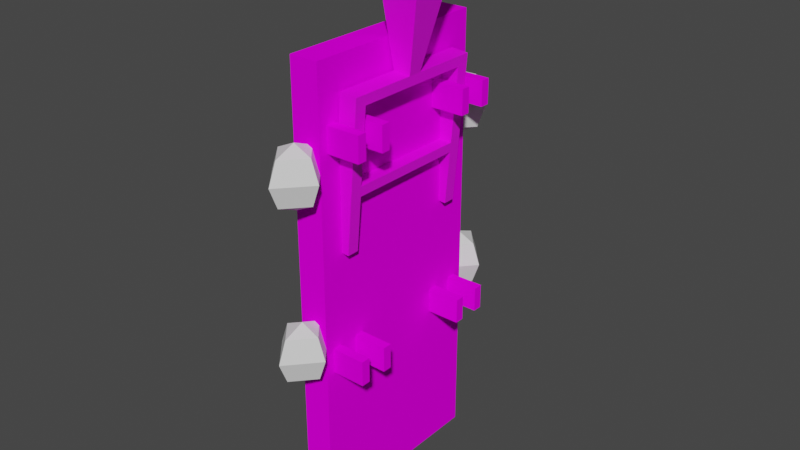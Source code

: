 # Source: switch.blend  (saved by Blender 2.80.75; exported with 4.5.12 LTS)
import bpy
from mathutils import Matrix  # noqa: F401  (used for matrix-valued properties, if any)

bpy.ops.wm.read_factory_settings(use_empty=True)
scene = bpy.context.scene
scene.name = 'Scene'

# ---- collections
col_collection = bpy.data.collections.new('Collection'); scene.collection.children.link(col_collection)

# ---- images (referenced by path relative to the original .blend; pixels are not part of the script)
import os
ASSET_DIR = os.environ.get("B2B_ASSET_DIR", "")  # directory of the original .blend (textures are referenced by path, not embedded)
HERE = os.path.dirname(os.path.abspath(__file__))  # packed textures are extracted next to this script under _unpacked/

def load_image(name, relpath, width, height, colorspace="sRGB"):
    """Load a texture the original file referenced (path relative to the .blend, or extracted next to this script)."""
    p = next((c for c in (os.path.join(HERE, relpath), os.path.join(ASSET_DIR, relpath)) if relpath and os.path.exists(c)), "")
    if p:
        img = bpy.data.images.load(p, check_existing=True)
        img.name = name
    else:  # same state as the original file: an image datablock whose file is absent (Cycles renders it pink)
        img = bpy.data.images.new(name, width, height)
        img.source = "FILE"
        img.filepath = "//" + (relpath or name)
    img.colorspace_settings.name = colorspace
    return img
img_scifi_material_bright_png = load_image('scifi-material-bright.png', 'scifi-material-bright.png', 1024, 1024, 'sRGB')
img_motherboard_png = load_image('motherboard.png', 'motherboard.png', 1024, 1024, 'sRGB')

# ---- materials (node trees are filled in below, after node groups)
mat_material = bpy.data.materials.new('Material')
mat_material.alpha_threshold = 0.0
mat_material.use_transparent_shadow = False
mat_material.line_color = (0.0, 0.0, 0.0, 1.0)
mat_swichlightstop = bpy.data.materials.new('SwichLightsTop')
mat_swichlightstop.use_transparent_shadow = False
mat_switchlightsbot = bpy.data.materials.new('SwitchLightsBot')
mat_switchlightsbot.use_transparent_shadow = False
mat_switchbackboard = bpy.data.materials.new('SwitchBackBoard')
mat_switchbackboard.use_transparent_shadow = False

# ---- material node trees
mat_material.use_nodes = True; mat_material.node_tree.nodes.clear()
_N = mat_material.node_tree.nodes; _L = mat_material.node_tree.links
n0 = _N.new('ShaderNodeOutputMaterial'); n0.name = 'Material Output'; n0.location = (300, 300)
n1 = _N.new('ShaderNodeBsdfPrincipled'); n1.name = 'Principled BSDF'; n1.location = (10, 300)
n1.distribution = 'GGX'
n1.subsurface_method = 'BURLEY'
n1.inputs[2].default_value = 0.4
n1.inputs[3].default_value = 1.45
n1.inputs[27].default_value = (0.0, 0.0, 0.0, 1.0)
n1.inputs[28].default_value = 1.0
n2 = _N.new('ShaderNodeTexImage'); n2.name = 'Image Texture'; n2.location = (-280, 280)
n2.image = img_scifi_material_bright_png
n2.interpolation = 'Closest'
_L.new(n1.outputs[0], n0.inputs[0])
_L.new(n2.outputs[0], n1.inputs[0])
n0.is_active_output = True
mat_swichlightstop.use_nodes = True; mat_swichlightstop.node_tree.nodes.clear()
_N = mat_swichlightstop.node_tree.nodes; _L = mat_swichlightstop.node_tree.links
n0 = _N.new('ShaderNodeOutputMaterial'); n0.name = 'Material Output'; n0.location = (300, 300)
n1 = _N.new('ShaderNodeBsdfPrincipled'); n1.name = 'Principled BSDF'; n1.location = (10, 300)
n1.distribution = 'GGX'
n1.subsurface_method = 'BURLEY'
n1.inputs[3].default_value = 1.45
n1.inputs[27].default_value = (0.0, 0.0, 0.0, 1.0)
n1.inputs[28].default_value = 1.0
_L.new(n1.outputs[0], n0.inputs[0])
n0.is_active_output = True
mat_switchlightsbot.use_nodes = True; mat_switchlightsbot.node_tree.nodes.clear()
_N = mat_switchlightsbot.node_tree.nodes; _L = mat_switchlightsbot.node_tree.links
n0 = _N.new('ShaderNodeOutputMaterial'); n0.name = 'Material Output'; n0.location = (300, 300)
n1 = _N.new('ShaderNodeBsdfPrincipled'); n1.name = 'Principled BSDF'; n1.location = (10, 300)
n1.distribution = 'GGX'
n1.subsurface_method = 'BURLEY'
n1.inputs[3].default_value = 1.45
n1.inputs[27].default_value = (0.0, 0.0, 0.0, 1.0)
n1.inputs[28].default_value = 1.0
_L.new(n1.outputs[0], n0.inputs[0])
n0.is_active_output = True
mat_switchbackboard.use_nodes = True; mat_switchbackboard.node_tree.nodes.clear()
_N = mat_switchbackboard.node_tree.nodes; _L = mat_switchbackboard.node_tree.links
n0 = _N.new('ShaderNodeOutputMaterial'); n0.name = 'Material Output'; n0.location = (300, 300)
n1 = _N.new('ShaderNodeBsdfPrincipled'); n1.name = 'Principled BSDF'; n1.location = (10, 300)
n1.distribution = 'GGX'
n1.subsurface_method = 'BURLEY'
n1.inputs[3].default_value = 1.45
n1.inputs[13].default_value = 0.0
n1.inputs[27].default_value = (0.0, 0.0, 0.0, 1.0)
n1.inputs[28].default_value = 1.0
n2 = _N.new('ShaderNodeTexImage'); n2.name = 'Image Texture'; n2.location = (-280, 280)
n2.image = img_motherboard_png
n2.interpolation = 'Closest'
_L.new(n1.outputs[0], n0.inputs[0])
_L.new(n2.outputs[0], n1.inputs[0])
n0.is_active_output = True

# ---- world
world_world = bpy.data.worlds.new('World'); scene.world = world_world
world_world.use_nodes = True; world_world.node_tree.nodes.clear()
_N = world_world.node_tree.nodes; _L = world_world.node_tree.links
n0 = _N.new('ShaderNodeOutputWorld'); n0.name = 'World Output'; n0.location = (300, 300)
n1 = _N.new('ShaderNodeBackground'); n1.name = 'Background'; n1.location = (10, 300)
n1.inputs[0].default_value = (0.05088, 0.05088, 0.05088, 1.0)
_L.new(n1.outputs[0], n0.inputs[0])
n0.is_active_output = True
world_world.color = (0.05088, 0.05088, 0.05088)
world_world.use_sun_shadow = False
world_world.sun_shadow_jitter_overblur = 0.0

# ---- meshes
me_sphere = bpy.data.meshes.new('Sphere')
me_sphere.from_pydata([(-0.07824, 0.6701, 2.181), (-0.07824, 0.6286, 2.081), (0.01016, 0.5283, 2.282), (0.04678, 0.5283, 2.181), (0.01016, 0.5283, 2.081), (-0.07824, 0.5283, 2.323), (-0.07824, 0.428, 2.282), (-0.07824, 0.3864, 2.181), (-0.07824, 0.428, 2.081), (-0.07824, 0.5283, 2.039), (-0.1666, 0.5283, 2.282), (-0.2033, 0.5283, 2.181), (-0.1666, 0.5283, 2.081), (-0.07824, 0.6286, 2.282), (-0.07824, -0.3864, 2.181), (-0.07824, -0.428, 2.081), (0.01016, -0.5283, 2.282), (0.04678, -0.5283, 2.181), (0.01016, -0.5283, 2.081), (-0.07824, -0.5283, 2.323), (-0.07824, -0.6286, 2.282), (-0.07824, -0.6701, 2.181), (-0.07824, -0.6286, 2.081), (-0.07824, -0.5283, 2.039), (-0.1666, -0.5283, 2.282), (-0.2033, -0.5283, 2.181), (-0.1666, -0.5283, 2.081), (-0.07824, -0.428, 2.282), (-0.07824, 0.6701, 1.388), (-0.07824, 0.6286, 1.288), (0.01016, 0.5283, 1.489), (0.04678, 0.5283, 1.388), (0.01016, 0.5283, 1.288), (-0.07824, 0.5283, 1.53), (-0.07824, 0.428, 1.489), (-0.07824, 0.3864, 1.388), (-0.07824, 0.428, 1.288), (-0.07824, 0.5283, 1.247), (-0.1666, 0.5283, 1.489), (-0.2033, 0.5283, 1.388), (-0.1666, 0.5283, 1.288), (-0.07824, 0.6286, 1.489), (-0.07824, -0.3864, 1.388), (-0.07824, -0.428, 1.288), (0.01016, -0.5283, 1.489), (0.04678, -0.5283, 1.388), (0.01016, -0.5283, 1.288), (-0.07824, -0.5283, 1.53), (-0.07824, -0.6286, 1.489), (-0.07824, -0.6701, 1.388), (-0.07824, -0.6286, 1.288), (-0.07824, -0.5283, 1.247), (-0.1666, -0.5283, 1.489), (-0.2033, -0.5283, 1.388), (-0.1666, -0.5283, 1.288), (-0.07824, -0.428, 1.489), (-0.01531, 0.4562, 2.636), (-0.01531, 0.4562, 0.5155), (-0.01531, -0.4562, 2.636), (-0.01531, -0.4562, 0.5155), (-0.1515, 0.4562, 2.636), (-0.1515, 0.4562, 0.5155), (-0.1515, -0.4562, 2.636), (-0.1515, -0.4562, 0.5155), (-0.06302, -0.3468, 1.801), (-0.03755, -0.3468, 2.098), (-0.06302, 0.3468, 1.801), (-0.03755, 0.3468, 2.098), (0.01881, -0.3468, 1.794), (0.04427, -0.3468, 2.091), (0.01881, 0.3468, 1.794), (0.04427, 0.3468, 2.091), (-0.06302, 0.2895, 1.801), (-0.06302, -0.2895, 1.801), (-0.03755, -0.2895, 2.098), (-0.03755, 0.2895, 2.098), (0.01881, -0.2895, 1.794), (0.01881, 0.2895, 1.794), (0.04427, 0.2895, 2.091), (0.04427, -0.2895, 2.091), (-0.04148, -0.3468, 2.052), (-0.04148, 0.3468, 2.052), (0.04035, 0.3468, 2.045), (0.04035, -0.3468, 2.045), (0.04035, 0.2895, 2.045), (0.04035, -0.2895, 2.045), (-0.04148, -0.2895, 2.052), (-0.04148, 0.2895, 2.052), (-0.003852, 0.2895, 2.492), (-0.003852, 0.3468, 2.492), (0.07798, 0.3468, 2.485), (0.07798, -0.2895, 2.485), (0.07798, -0.3468, 2.485), (-0.003852, -0.3468, 2.492), (-0.003852, -0.2895, 2.492), (0.07798, 0.2895, 2.485), (0.07393, -0.3468, 2.438), (0.07393, -0.2895, 2.438), (0.07393, 0.2895, 2.438), (-0.007898, -0.3468, 2.445), (-0.007898, -0.2895, 2.445), (-0.007898, 0.2895, 2.445), (-0.007898, 0.3468, 2.445), (0.07393, 0.3468, 2.438), (-0.003852, -0.03233, 2.492), (-0.003852, 0.03233, 2.492), (0.07798, 0.03233, 2.485), (0.07798, -0.03233, 2.485), (-0.007898, -0.03233, 2.445), (-0.007898, 0.03233, 2.445), (0.07393, 0.03233, 2.438), (0.07393, -0.03233, 2.438), (-0.03378, -0.1248, 3.071), (-0.03378, 0.1248, 3.071), (0.2057, 0.1248, 3.05), (0.2057, -0.1248, 3.05), (-0.04915, -0.4124, 2.255), (-0.04915, -0.4124, 2.372), (-0.04915, -0.2314, 2.255), (-0.04915, -0.2314, 2.372), (0.1429, -0.4124, 2.255), (0.1429, -0.4124, 2.372), (0.1429, -0.2314, 2.255), (0.1429, -0.2314, 2.372), (-0.04915, -0.2755, 2.255), (-0.04915, -0.3682, 2.255), (-0.04915, -0.3682, 2.372), (-0.04915, -0.2755, 2.372), (0.1429, -0.3682, 2.255), (0.1429, -0.2755, 2.255), (0.1429, -0.2755, 2.372), (0.1429, -0.3682, 2.372), (-0.04915, 0.2314, 2.255), (-0.04915, 0.2314, 2.372), (-0.04915, 0.4124, 2.255), (-0.04915, 0.4124, 2.372), (0.1429, 0.2314, 2.255), (0.1429, 0.2314, 2.372), (0.1429, 0.4124, 2.255), (0.1429, 0.4124, 2.372), (-0.04915, 0.3682, 2.255), (-0.04915, 0.2755, 2.255), (-0.04915, 0.2755, 2.372), (-0.04915, 0.3682, 2.372), (0.1429, 0.2755, 2.255), (0.1429, 0.3682, 2.255), (0.1429, 0.3682, 2.372), (0.1429, 0.2755, 2.372), (-0.04915, -0.4124, 1.249), (-0.04915, -0.4124, 1.366), (-0.04915, -0.2314, 1.249), (-0.04915, -0.2314, 1.366), (0.1429, -0.4124, 1.249), (0.1429, -0.4124, 1.366), (0.1429, -0.2314, 1.249), (0.1429, -0.2314, 1.366), (-0.04915, -0.2755, 1.249), (-0.04915, -0.3682, 1.249), (-0.04915, -0.3682, 1.366), (-0.04915, -0.2755, 1.366), (0.1429, -0.3682, 1.249), (0.1429, -0.2755, 1.249), (0.1429, -0.2755, 1.366), (0.1429, -0.3682, 1.366), (-0.04915, 0.2314, 1.249), (-0.04915, 0.2314, 1.366), (-0.04915, 0.4124, 1.249), (-0.04915, 0.4124, 1.366), (0.1429, 0.2314, 1.249), (0.1429, 0.2314, 1.366), (0.1429, 0.4124, 1.249), (0.1429, 0.4124, 1.366), (-0.04915, 0.3682, 1.249), (-0.04915, 0.2755, 1.249), (-0.04915, 0.2755, 1.366), (-0.04915, 0.3682, 1.366), (0.1429, 0.2755, 1.249), (0.1429, 0.3682, 1.249), (0.1429, 0.3682, 1.366), (0.1429, 0.2755, 1.366)], [], [(1, 0, 3, 4), (13, 5, 2), (9, 1, 4), (0, 13, 2, 3), (9, 4, 8), (3, 2, 6, 7), (4, 3, 7, 8), (2, 5, 6), (6, 5, 10), (9, 8, 12), (7, 6, 10, 11), (8, 7, 11, 12), (12, 11, 0, 1), (10, 5, 13), (9, 12, 1), (11, 10, 13, 0), (15, 14, 17, 18), (27, 19, 16), (23, 15, 18), (14, 27, 16, 17), (23, 18, 22), (17, 16, 20, 21), (18, 17, 21, 22), (16, 19, 20), (20, 19, 24), (23, 22, 26), (21, 20, 24, 25), (22, 21, 25, 26), (26, 25, 14, 15), (24, 19, 27), (23, 26, 15), (25, 24, 27, 14), (29, 28, 31, 32), (41, 33, 30), (37, 29, 32), (28, 41, 30, 31), (37, 32, 36), (31, 30, 34, 35), (32, 31, 35, 36), (30, 33, 34), (34, 33, 38), (37, 36, 40), (35, 34, 38, 39), (36, 35, 39, 40), (40, 39, 28, 29), (38, 33, 41), (37, 40, 29), (39, 38, 41, 28), (43, 42, 45, 46), (55, 47, 44), (51, 43, 46), (42, 55, 44, 45), (51, 46, 50), (45, 44, 48, 49), (46, 45, 49, 50), (44, 47, 48), (48, 47, 52), (51, 50, 54), (49, 48, 52, 53), (50, 49, 53, 54), (54, 53, 42, 43), (52, 47, 55), (51, 54, 43), (53, 52, 55, 42), (56, 60, 62, 58), (59, 58, 62, 63), (63, 62, 60, 61), (61, 57, 59, 63), (57, 56, 58, 59), (61, 60, 56, 57), (87, 75, 67, 81), (81, 67, 71, 82), (85, 79, 69, 83), (83, 69, 65, 80), (73, 76, 68, 64), (100, 99, 93, 94), (110, 98, 95, 106), (96, 97, 91, 92), (66, 70, 77, 72), (82, 71, 78, 84), (84, 78, 79, 85), (80, 65, 74, 86), (86, 74, 75, 87), (64, 80, 86, 73), (70, 82, 84, 77), (68, 83, 80, 64), (76, 85, 83, 68), (66, 81, 82, 70), (72, 87, 81, 66), (72, 77, 84, 87), (86, 87, 84, 85), (76, 73, 86, 85), (91, 94, 93, 92), (90, 89, 88, 95), (107, 104, 94, 91), (102, 101, 88, 89), (99, 96, 92, 93), (98, 103, 90, 95), (103, 102, 89, 90), (108, 100, 94, 104), (100, 97, 79, 74), (71, 67, 102, 103), (78, 71, 103, 98), (65, 69, 96, 99), (67, 75, 101, 102), (69, 79, 97, 96), (74, 79, 78, 75), (74, 65, 99, 100), (98, 101, 75, 78), (109, 101, 98, 110), (100, 108, 111, 97), (108, 109, 110, 111), (101, 109, 105, 88), (109, 108, 104, 105), (95, 88, 105, 106), (107, 106, 114, 115), (97, 111, 107, 91), (111, 110, 106, 107), (114, 113, 112, 115), (105, 104, 112, 113), (106, 105, 113, 114), (104, 107, 115, 112), (124, 127, 119, 118), (118, 119, 123, 122), (128, 131, 121, 120), (120, 121, 117, 116), (125, 128, 120, 116), (131, 126, 117, 121), (123, 119, 127, 130), (126, 131, 128, 125), (118, 122, 129, 124), (122, 123, 130, 129), (116, 117, 126, 125), (127, 124, 129, 130), (140, 143, 135, 134), (134, 135, 139, 138), (144, 147, 137, 136), (136, 137, 133, 132), (141, 144, 136, 132), (147, 142, 133, 137), (139, 135, 143, 146), (142, 147, 144, 141), (134, 138, 145, 140), (138, 139, 146, 145), (132, 133, 142, 141), (143, 140, 145, 146), (156, 159, 151, 150), (150, 151, 155, 154), (160, 163, 153, 152), (152, 153, 149, 148), (157, 160, 152, 148), (163, 158, 149, 153), (155, 151, 159, 162), (158, 163, 160, 157), (150, 154, 161, 156), (154, 155, 162, 161), (148, 149, 158, 157), (159, 156, 161, 162), (172, 175, 167, 166), (166, 167, 171, 170), (176, 179, 169, 168), (168, 169, 165, 164), (173, 176, 168, 164), (179, 174, 165, 169), (171, 167, 175, 178), (174, 179, 176, 173), (166, 170, 177, 172), (170, 171, 178, 177), (164, 165, 174, 173), (175, 172, 177, 178)])
me_sphere.polygons.foreach_set('material_index', [1, 1, 1, 1, 1, 1, 1, 1, 1, 1, 1, 1, 1, 1, 1, 1, 1, 1, 1, 1, 1, 1, 1, 1, 1, 1, 1, 1, 1, 1, 1, 1, 2, 2, 2, 2, 2, 2, 2, 2, 2, 2, 2, 2, 2, 2, 2, 2, 2, 2, 2, 2, 2, 2, 2, 2, 2, 2, 2, 2, 2, 2, 2, 2, 3, 3, 3, 3, 3, 3, 0, 0, 0, 0, 0, 0, 0, 0, 0, 0, 0, 0, 0, 0, 0, 0, 0, 0, 0, 0, 0, 0, 0, 0, 0, 0, 0, 0, 0, 0, 0, 0, 0, 0, 0, 0, 0, 0, 0, 0, 0, 0, 0, 0, 0, 0, 0, 0, 0, 0, 0, 0, 3, 3, 3, 3, 3, 3, 3, 3, 3, 3, 3, 3, 3, 3, 3, 3, 3, 3, 3, 3, 3, 3, 3, 3, 3, 3, 3, 3, 3, 3, 3, 3, 3, 3, 3, 3, 3, 3, 3, 3, 3, 3, 3, 3, 3, 3, 3, 3])
_uv = me_sphere.uv_layers.new(name='UVMap')
_uv.uv.foreach_set('vector', [0.75, 0.25, 0.75, 0.5, 0.5, 0.5, 0.5, 0.25, 0.75, 0.75, 0.625, 1.0, 0.5, 0.75, 0.625, 0.0, 0.75, 0.25, 0.5, 0.25, 0.75, 0.5, 0.75, 0.75, 0.5, 0.75, 0.5, 0.5, 0.375, 0.0, 0.5, 0.25, 0.25, 0.25, 0.5, 0.5, 0.5, 0.75, 0.25, 0.75, 0.25, 0.5, 0.5, 0.25, 0.5, 0.5, 0.25, 0.5, 0.25, 0.25, 0.5, 0.75, 0.375, 1.0, 0.25, 0.75, 0.25, 0.75, 0.125, 1.0, 0.0, 0.75, 0.125, 0.0, 0.25, 0.25, 0.0, 0.25, 0.25, 0.5, 0.25, 0.75, 0.0, 0.75, 0.0, 0.5, 0.25, 0.25, 0.25, 0.5, 0.0, 0.5, 0.0, 0.25, 1.0, 0.25, 1.0, 0.5, 0.75, 0.5, 0.75, 0.25, 1.0, 0.75, 0.875, 1.0, 0.75, 0.75, 0.875, 0.0, 1.0, 0.25, 0.75, 0.25, 1.0, 0.5, 1.0, 0.75, 0.75, 0.75, 0.75, 0.5, 0.75, 0.25, 0.75, 0.5, 0.5, 0.5, 0.5, 0.25, 0.75, 0.75, 0.625, 1.0, 0.5, 0.75, 0.625, 0.0, 0.75, 0.25, 0.5, 0.25, 0.75, 0.5, 0.75, 0.75, 0.5, 0.75, 0.5, 0.5, 0.375, 0.0, 0.5, 0.25, 0.25, 0.25, 0.5, 0.5, 0.5, 0.75, 0.25, 0.75, 0.25, 0.5, 0.5, 0.25, 0.5, 0.5, 0.25, 0.5, 0.25, 0.25, 0.5, 0.75, 0.375, 1.0, 0.25, 0.75, 0.25, 0.75, 0.125, 1.0, 0.0, 0.75, 0.125, 0.0, 0.25, 0.25, 0.0, 0.25, 0.25, 0.5, 0.25, 0.75, 0.0, 0.75, 0.0, 0.5, 0.25, 0.25, 0.25, 0.5, 0.0, 0.5, 0.0, 0.25, 1.0, 0.25, 1.0, 0.5, 0.75, 0.5, 0.75, 0.25, 1.0, 0.75, 0.875, 1.0, 0.75, 0.75, 0.875, 0.0, 1.0, 0.25, 0.75, 0.25, 1.0, 0.5, 1.0, 0.75, 0.75, 0.75, 0.75, 0.5, 0.75, 0.25, 0.75, 0.5, 0.5, 0.5, 0.5, 0.25, 0.75, 0.75, 0.625, 1.0, 0.5, 0.75, 0.625, 0.0, 0.75, 0.25, 0.5, 0.25, 0.75, 0.5, 0.75, 0.75, 0.5, 0.75, 0.5, 0.5, 0.375, 0.0, 0.5, 0.25, 0.25, 0.25, 0.5, 0.5, 0.5, 0.75, 0.25, 0.75, 0.25, 0.5, 0.5, 0.25, 0.5, 0.5, 0.25, 0.5, 0.25, 0.25, 0.5, 0.75, 0.375, 1.0, 0.25, 0.75, 0.25, 0.75, 0.125, 1.0, 0.0, 0.75, 0.125, 0.0, 0.25, 0.25, 0.0, 0.25, 0.25, 0.5, 0.25, 0.75, 0.0, 0.75, 0.0, 0.5, 0.25, 0.25, 0.25, 0.5, 0.0, 0.5, 0.0, 0.25, 1.0, 0.25, 1.0, 0.5, 0.75, 0.5, 0.75, 0.25, 1.0, 0.75, 0.875, 1.0, 0.75, 0.75, 0.875, 0.0, 1.0, 0.25, 0.75, 0.25, 1.0, 0.5, 1.0, 0.75, 0.75, 0.75, 0.75, 0.5, 0.75, 0.25, 0.75, 0.5, 0.5, 0.5, 0.5, 0.25, 0.75, 0.75, 0.625, 1.0, 0.5, 0.75, 0.625, 0.0, 0.75, 0.25, 0.5, 0.25, 0.75, 0.5, 0.75, 0.75, 0.5, 0.75, 0.5, 0.5, 0.375, 0.0, 0.5, 0.25, 0.25, 0.25, 0.5, 0.5, 0.5, 0.75, 0.25, 0.75, 0.25, 0.5, 0.5, 0.25, 0.5, 0.5, 0.25, 0.5, 0.25, 0.25, 0.5, 0.75, 0.375, 1.0, 0.25, 0.75, 0.25, 0.75, 0.125, 1.0, 0.0, 0.75, 0.125, 0.0, 0.25, 0.25, 0.0, 0.25, 0.25, 0.5, 0.25, 0.75, 0.0, 0.75, 0.0, 0.5, 0.25, 0.25, 0.25, 0.5, 0.0, 0.5, 0.0, 0.25, 1.0, 0.25, 1.0, 0.5, 0.75, 0.5, 0.75, 0.25, 1.0, 0.75, 0.875, 1.0, 0.75, 0.75, 0.875, 0.0, 1.0, 0.25, 0.75, 0.25, 1.0, 0.5, 1.0, 0.75, 0.75, 0.75, 0.75, 0.5, 0.64, 0.2839, 0.6024, 0.2839, 0.6024, 0.03089, 0.64, 0.03089, 0.5271, 0.619, 0.5271, 0.03089, 0.5648, 0.03089, 0.5648, 0.619, 0.2751, 0.619, 0.2751, 0.03089, 0.5271, 0.03089, 0.5271, 0.619, 0.6024, 0.2839, 0.64, 0.2839, 0.64, 0.5369, 0.6024, 0.5369, 0.8844, 0.1287, 0.8844, 0.9899, 0.5153, 0.9899, 0.5153, 0.1287, 0.5648, 0.619, 0.5648, 0.03089, 0.6024, 0.03089, 0.6024, 0.619, 0.3551, 0.5871, 0.3551, 0.5605, 0.3871, 0.5605, 0.3871, 0.5871, 0.9083, 0.6561, 0.9083, 0.6295, 0.9542, 0.6295, 0.9542, 0.6561, 0.7422, 0.5871, 0.7422, 0.5605, 0.7742, 0.5605, 0.7742, 0.5871, 0.9083, 0.255, 0.9083, 0.2284, 0.9542, 0.2284, 0.9542, 0.255, 0.4731, 0.7332, 0.4731, 0.7807, 0.4411, 0.7807, 0.4411, 0.7332, 0.03196, 0.3595, 0.0, 0.3595, 0.0, 0.332, 0.03196, 0.332, 0.5626, 0.3595, 0.419, 0.3595, 0.419, 0.332, 0.5626, 0.332, 0.7742, 0.3595, 0.7422, 0.3595, 0.7422, 0.332, 0.7742, 0.332, 0.4411, 0.7332, 0.4411, 0.7807, 0.4092, 0.7807, 0.4092, 0.7332, 0.3871, 0.5871, 0.3871, 0.5605, 0.419, 0.5605, 0.419, 0.5871, 0.419, 0.5871, 0.419, 0.5605, 0.7422, 0.5605, 0.7422, 0.5871, 3.327e-08, 0.5871, 3.327e-08, 0.5605, 0.03196, 0.5605, 0.03196, 0.5871, 0.03196, 0.5871, 0.03196, 0.5605, 0.3551, 0.5605, 0.3551, 0.5871, 4.99e-08, 0.7332, 3.327e-08, 0.5871, 0.03196, 0.5871, 0.03196, 0.7332, 0.3871, 0.7332, 0.3871, 0.5871, 0.419, 0.5871, 0.419, 0.7332, 0.9083, 0.4011, 0.9083, 0.255, 0.9542, 0.255, 0.9542, 0.4011, 0.7422, 0.7332, 0.7422, 0.5871, 0.7742, 0.5871, 0.7742, 0.7332, 0.9083, 0.8022, 0.9083, 0.6561, 0.9542, 0.6561, 0.9542, 0.8022, 0.3551, 0.7332, 0.3551, 0.5871, 0.3871, 0.5871, 0.3871, 0.7332, 0.3633, 0.8792, 0.3175, 0.8792, 0.3175, 0.7332, 0.3633, 0.7332, 0.82, 1.0, 0.82, 0.6654, 0.8658, 0.6654, 0.8658, 1.0, 0.4092, 0.8792, 0.3633, 0.8792, 0.3633, 0.7332, 0.4092, 0.7332, 0.2258, 0.8818, 0.2717, 0.8818, 0.2717, 0.9149, 0.2258, 0.9149, 0.3175, 0.9149, 0.2717, 0.9149, 0.2717, 0.8818, 0.3175, 0.8818, 0.2258, 0.7332, 0.2717, 0.7332, 0.2717, 0.8818, 0.2258, 0.8818, 0.3871, 0.3595, 0.3551, 0.3595, 0.3551, 0.332, 0.3871, 0.332, 0.9542, 0.02743, 0.9083, 0.02743, 0.9083, 0.0, 0.9542, 1.378e-07, 0.419, 0.3595, 0.3871, 0.3595, 0.3871, 0.332, 0.419, 0.332, 0.9542, 0.4285, 0.9083, 0.4285, 0.9083, 0.4011, 0.9542, 0.4011, 0.1755, 0.3595, 0.03196, 0.3595, 0.03196, 0.332, 0.1755, 0.332, 0.18, 0.7332, 0.2258, 0.7332, 0.2258, 0.9342, 0.18, 0.9342, 0.9542, 0.6295, 0.9083, 0.6295, 0.9083, 0.4285, 0.9542, 0.4285, 0.419, 0.5605, 0.3871, 0.5605, 0.3871, 0.3595, 0.419, 0.3595, 0.9542, 0.2284, 0.9083, 0.2284, 0.9083, 0.02743, 0.9542, 0.02743, 0.3871, 0.5605, 0.3551, 0.5605, 0.3551, 0.3595, 0.3871, 0.3595, 0.7742, 0.5605, 0.7422, 0.5605, 0.7422, 0.3595, 0.7742, 0.3595, 0.82, 1.0, 0.7742, 1.0, 0.7742, 0.6654, 0.82, 0.6654, 0.03196, 0.5605, 3.327e-08, 0.5605, 0.0, 0.3595, 0.03196, 0.3595, 0.18, 0.9342, 0.1342, 0.9342, 0.1342, 0.7332, 0.18, 0.7332, 0.9542, 0.1486, 0.9542, 0.0, 1.0, 0.0, 1.0, 0.1486, 0.9542, 0.3346, 0.9542, 0.186, 1.0, 0.186, 1.0, 0.3346, 0.9542, 0.186, 0.9542, 0.1486, 1.0, 0.1486, 1.0, 0.186, 0.3551, 0.3595, 0.2116, 0.3595, 0.2116, 0.332, 0.3551, 0.332, 0.2116, 0.3595, 0.1755, 0.3595, 0.1755, 0.332, 0.2116, 0.332, 0.3175, 0.8818, 0.2717, 0.8818, 0.2717, 0.7332, 0.3175, 0.7332, 0.5987, 0.332, 0.5626, 0.332, 0.511, 0.0, 0.6503, 0.0, 0.7422, 0.3595, 0.5987, 0.3595, 0.5987, 0.332, 0.7422, 0.332, 0.5987, 0.3595, 0.5626, 0.3595, 0.5626, 0.332, 0.5987, 0.332, 0.0, 0.7332, 0.1342, 0.7332, 0.1342, 0.8775, 6.445e-08, 0.8775, 0.2116, 0.332, 0.1755, 0.332, 0.1239, 0.0, 0.2632, 0.0, 0.8183, 0.3327, 0.8642, 0.3327, 0.9083, 0.6654, 0.7742, 0.6654, 0.8183, 0.0, 0.8642, 0.0, 0.9083, 0.3327, 0.7742, 0.3327, 0.7543, 0.8459, 0.7543, 0.89, 0.7383, 0.89, 0.7383, 0.8459, 0.7223, 0.7735, 0.7646, 0.7735, 0.7646, 0.8459, 0.7223, 0.8459, 0.7439, 0.8764, 0.7439, 0.8414, 0.7566, 0.8414, 0.7566, 0.8764, 0.7648, 0.784, 0.7984, 0.784, 0.7984, 0.8414, 0.7648, 0.8414, 0.8237, 0.784, 0.8237, 0.8414, 0.8111, 0.8414, 0.8111, 0.784, 0.7984, 0.8414, 0.7984, 0.784, 0.8111, 0.784, 0.8111, 0.8414, 0.8229, 0.8459, 0.8229, 0.7735, 0.8388, 0.7735, 0.8388, 0.8459, 0.7312, 0.8414, 0.7312, 0.784, 0.7648, 0.784, 0.7648, 0.8414, 0.8229, 0.7735, 0.8229, 0.8459, 0.8069, 0.8459, 0.8069, 0.7735, 0.7383, 0.8459, 0.7383, 0.89, 0.7223, 0.89, 0.7223, 0.8459, 0.7312, 0.8764, 0.7312, 0.8414, 0.7439, 0.8414, 0.7439, 0.8764, 0.8069, 0.8459, 0.7646, 0.8459, 0.7646, 0.7735, 0.8069, 0.7735, 0.7423, 0.8793, 0.7423, 0.841, 0.7562, 0.841, 0.7562, 0.8793, 0.7284, 0.778, 0.7652, 0.778, 0.7652, 0.841, 0.7284, 0.841, 0.7385, 0.9354, 0.7385, 0.898, 0.752, 0.898, 0.752, 0.9354, 0.7249, 0.8366, 0.7608, 0.8366, 0.7608, 0.898, 0.7249, 0.898, 0.8238, 0.8366, 0.8238, 0.898, 0.8103, 0.898, 0.8103, 0.8366, 0.7967, 0.898, 0.7967, 0.8366, 0.8103, 0.8366, 0.8103, 0.898, 0.8158, 0.841, 0.8158, 0.778, 0.8297, 0.778, 0.8297, 0.841, 0.7967, 0.8366, 0.7967, 0.898, 0.7608, 0.898, 0.7608, 0.8366, 0.8158, 0.778, 0.8158, 0.841, 0.8019, 0.841, 0.8019, 0.778, 0.7284, 0.8793, 0.7284, 0.841, 0.7423, 0.841, 0.7423, 0.8793, 0.7385, 0.898, 0.7385, 0.9354, 0.7249, 0.9354, 0.7249, 0.898, 0.8019, 0.841, 0.7652, 0.841, 0.7652, 0.778, 0.8019, 0.778, 0.7577, 0.845, 0.7577, 0.891, 0.7411, 0.891, 0.7411, 0.845, 0.7244, 0.7694, 0.7686, 0.7694, 0.7686, 0.845, 0.7244, 0.845, 0.7356, 0.8884, 0.7356, 0.8432, 0.752, 0.8432, 0.752, 0.8884, 0.7626, 0.7689, 0.806, 0.7689, 0.806, 0.8432, 0.7626, 0.8432, 0.8388, 0.7689, 0.8388, 0.8432, 0.8224, 0.8432, 0.8224, 0.7689, 0.806, 0.8432, 0.806, 0.7689, 0.8224, 0.7689, 0.8224, 0.8432, 0.8294, 0.845, 0.8294, 0.7694, 0.8461, 0.7694, 0.8461, 0.845, 0.7626, 0.7689, 0.7626, 0.8432, 0.7193, 0.8432, 0.7193, 0.7689, 0.8294, 0.7694, 0.8294, 0.845, 0.8127, 0.845, 0.8127, 0.7694, 0.7244, 0.891, 0.7244, 0.845, 0.7411, 0.845, 0.7411, 0.891, 0.7193, 0.8884, 0.7193, 0.8432, 0.7356, 0.8432, 0.7356, 0.8884, 0.8127, 0.845, 0.7686, 0.845, 0.7686, 0.7694, 0.8127, 0.7694, 0.7423, 0.8709, 0.7423, 0.8342, 0.7556, 0.8342, 0.7556, 0.8709, 0.729, 0.774, 0.7642, 0.774, 0.7642, 0.8342, 0.729, 0.8342, 0.7526, 0.842, 0.7526, 0.8837, 0.7375, 0.8837, 0.7375, 0.842, 0.7225, 0.7736, 0.7624, 0.7736, 0.7624, 0.842, 0.7225, 0.842, 0.8325, 0.7736, 0.8325, 0.842, 0.8174, 0.842, 0.8174, 0.7736, 0.8024, 0.842, 0.8024, 0.7736, 0.8174, 0.7736, 0.8174, 0.842, 0.8127, 0.8342, 0.8127, 0.774, 0.8259, 0.774, 0.8259, 0.8342, 0.8024, 0.7736, 0.8024, 0.842, 0.7624, 0.842, 0.7624, 0.7736, 0.8127, 0.774, 0.8127, 0.8342, 0.7994, 0.8342, 0.7994, 0.774, 0.729, 0.8709, 0.729, 0.8342, 0.7423, 0.8342, 0.7423, 0.8709, 0.7375, 0.842, 0.7375, 0.8837, 0.7225, 0.8837, 0.7225, 0.842, 0.7994, 0.8342, 0.7642, 0.8342, 0.7642, 0.774, 0.7994, 0.774])
me_sphere.materials.append(mat_material)
me_sphere.materials.append(mat_swichlightstop)
me_sphere.materials.append(mat_switchlightsbot)
me_sphere.materials.append(mat_switchbackboard)
me_sphere.use_remesh_preserve_volume = False
me_sphere.use_remesh_preserve_attributes = False
me_sphere.use_mirror_vertex_groups = False
me_sphere.update()
arm_armature = bpy.data.armatures.new('Armature')  # bones are not reproduced

# ---- objects
ob_sphere = bpy.data.objects.new('Sphere', me_sphere)
ob_armature = bpy.data.objects.new('Armature', arm_armature)

# ---- transforms, parenting, visibility, modifiers, constraints
ob_sphere.parent = ob_armature
ob_sphere.location = (0.0, 0.0, 0.0)
ob_sphere.lineart.crease_threshold = 0.0
_vg = ob_sphere.vertex_groups.new(name='Bone')
_vg.add([64, 65, 66, 67, 68, 69, 70, 71, 72, 73, 74, 75, 76, 77, 78, 79, 80, 81, 82, 83, 84, 85, 86, 87, 88, 89, 90, 91, 92, 93, 94, 95, 96, 97, 98, 99, 100, 101, 102, 103, 104, 105, 106, 107, 108, 109, 110, 111, 112, 113, 114, 115], 1.0, 'REPLACE')
_vg = ob_sphere.vertex_groups.new(name='Root')
_vg.add([0, 1, 2, 3, 4, 5, 6, 7, 8, 9, 10, 11, 12, 13, 14, 15, 16, 17, 18, 19, 20, 21, 22, 23, 24, 25, 26, 27, 28, 29, 30, 31, 32, 33, 34, 35, 36, 37, 38, 39, 40, 41, 42, 43, 44, 45, 46, 47, 48, 49, 50, 51, 52, 53, 54, 55, 56, 57, 58, 59, 60, 61, 62, 63, 116, 117, 118, 119, 120, 121, 122, 123, 124, 125, 126, 127, 128, 129, 130, 131, 132, 133, 134, 135, 136, 137, 138, 139, 140, 141, 142, 143, 144, 145, 146, 147, 148, 149, 150, 151, 152, 153, 154, 155, 156, 157, 158, 159, 160, 161, 162, 163, 164, 165, 166, 167, 168, 169, 170, 171, 172, 173, 174, 175, 176, 177, 178, 179], 1.0, 'REPLACE')
_m = ob_sphere.modifiers.new('Armature', 'ARMATURE')
_m.object = ob_armature
ob_armature.location = (0.0, 0.0, 0.0)
ob_armature.lineart.crease_threshold = 0.0

# ---- collection membership
col_collection.objects.link(ob_sphere)
col_collection.objects.link(ob_armature)

# ---- scene / render settings (as saved in the file)
scene.frame_start = 1; scene.frame_end = 250; scene.frame_set(1)
scene.render.engine = 'BLENDER_EEVEE_NEXT'
scene.cycles.use_denoising = False
scene.cycles.samples = 128
scene.cycles.sampling_pattern = 'TABULATED_SOBOL'
scene.cycles.use_adaptive_sampling = False
scene.cycles.use_light_tree = False
scene.view_settings.view_transform = 'Filmic'
bpy.context.view_layer.update()

# ---- added for rendering (the .blend has no active camera and no usable light): camera, sun
cam_auto = bpy.data.cameras.new('AutoCamera')
cam_auto.lens = 50.0
cam_auto.sensor_width = 36.0
cam_auto.clip_end = 1000.0
ob_auto_camera = bpy.data.objects.new('AutoCamera', cam_auto)
scene.collection.objects.link(ob_auto_camera)
ob_auto_camera.location = (2.69753, -3.23557, 3.95012)
ob_auto_camera.rotation_euler = (1.09748, -7.21219e-08, 0.694738)
scene.camera = ob_auto_camera
light_auto_sun = bpy.data.lights.new('AutoSun', 'SUN')
light_auto_sun.energy = 3.0
light_auto_sun.angle = 0.0523599
ob_auto_sun = bpy.data.objects.new('AutoSun', light_auto_sun)
scene.collection.objects.link(ob_auto_sun)
ob_auto_sun.rotation_euler = (0.872665, 0.174533, 0.523599)
bpy.context.view_layer.update()
